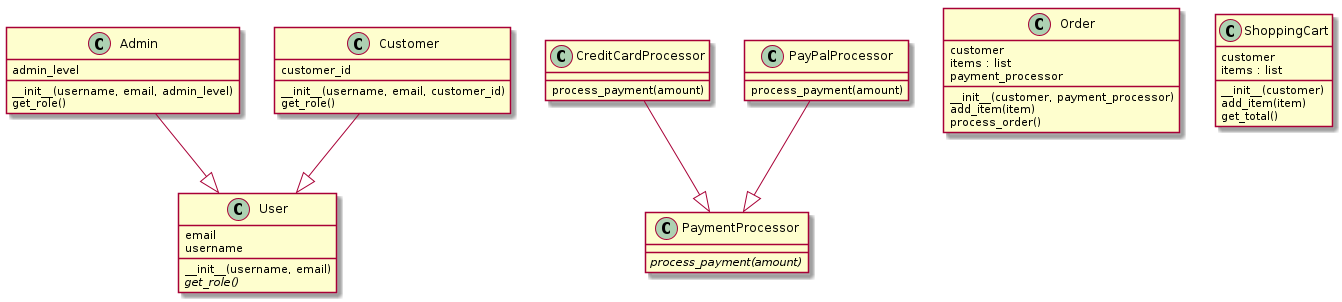

The diagram above was rendered by PlantUML. Its source (embedded in the PNG):
@startuml classes_complete_example
set namespaceSeparator none
class "Admin" as complete_example.Admin {
  admin_level
  __init__(username, email, admin_level)
  get_role()
}
class "CreditCardProcessor" as complete_example.CreditCardProcessor {
  process_payment(amount)
}
class "Customer" as complete_example.Customer {
  customer_id
  __init__(username, email, customer_id)
  get_role()
}
class "Order" as complete_example.Order {
  customer
  items : list
  payment_processor
  __init__(customer, payment_processor)
  add_item(item)
  process_order()
}
class "PayPalProcessor" as complete_example.PayPalProcessor {
  process_payment(amount)
}
class "PaymentProcessor" as complete_example.PaymentProcessor {
  {abstract}process_payment(amount)
}
class "ShoppingCart" as complete_example.ShoppingCart {
  customer
  items : list
  __init__(customer)
  add_item(item)
  get_total()
}
class "User" as complete_example.User {
  email
  username
  __init__(username, email)
  {abstract}get_role()
}
complete_example.Admin --|> complete_example.User
complete_example.CreditCardProcessor --|> complete_example.PaymentProcessor
complete_example.Customer --|> complete_example.User
complete_example.PayPalProcessor --|> complete_example.PaymentProcessor
@enduml